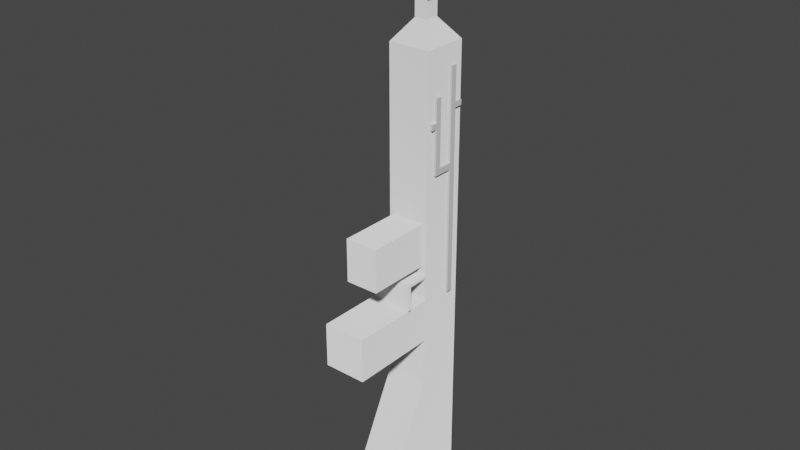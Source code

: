 # Source: SimpleGun.blend  (saved by Blender 2.80.57; exported with 4.5.12 LTS)
import bpy
from mathutils import Matrix  # noqa: F401  (used for matrix-valued properties, if any)

bpy.ops.wm.read_factory_settings(use_empty=True)
scene = bpy.context.scene
scene.name = 'Scene'

# ---- collections
col_collection = bpy.data.collections.new('Collection'); scene.collection.children.link(col_collection)

# ---- materials (node trees are filled in below, after node groups)
mat_gunmat = bpy.data.materials.new('GunMat')
mat_gunmat.use_transparent_shadow = False
mat_gunmat.roughness = 0.25
mat_lightning = bpy.data.materials.new('Lightning')
mat_lightning.use_transparent_shadow = False
mat_lightning.roughness = 0.25

# ---- material node trees
mat_gunmat.use_nodes = True; mat_gunmat.node_tree.nodes.clear()
_N = mat_gunmat.node_tree.nodes; _L = mat_gunmat.node_tree.links
n0 = _N.new('ShaderNodeOutputMaterial'); n0.name = 'Material Output'; n0.location = (300, 300)
n1 = _N.new('ShaderNodeBsdfDiffuse'); n1.name = 'Diffuse BSDF'; n1.location = (10, 300)
n1.inputs[1].default_value = 1.0
_L.new(n1.outputs[0], n0.inputs[0])
n0.is_active_output = True
mat_lightning.use_nodes = True; mat_lightning.node_tree.nodes.clear()
_N = mat_lightning.node_tree.nodes; _L = mat_lightning.node_tree.links
n0 = _N.new('ShaderNodeOutputMaterial'); n0.name = 'Material Output'; n0.location = (300, 300)
n1 = _N.new('ShaderNodeBsdfPrincipled'); n1.name = 'Principled BSDF'; n1.location = (10, 300)
n1.distribution = 'GGX'
n1.subsurface_method = 'BURLEY'
n1.inputs[3].default_value = 1.45
_L.new(n1.outputs[0], n0.inputs[0])
n0.is_active_output = True

# ---- world
world_world = bpy.data.worlds.new('World'); scene.world = world_world
world_world.use_nodes = True; world_world.node_tree.nodes.clear()
_N = world_world.node_tree.nodes; _L = world_world.node_tree.links
n0 = _N.new('ShaderNodeOutputWorld'); n0.name = 'World Output'; n0.location = (300, 300)
n1 = _N.new('ShaderNodeBackground'); n1.name = 'Background'; n1.location = (10, 300)
n1.inputs[0].default_value = (0.05088, 0.05088, 0.05088, 1.0)
_L.new(n1.outputs[0], n0.inputs[0])
n0.is_active_output = True
world_world.color = (0.05088, 0.05088, 0.05088)
world_world.use_sun_shadow = False
world_world.sun_shadow_jitter_overblur = 0.0

# ---- meshes
me_cube = bpy.data.meshes.new('Cube')
me_cube.from_pydata([(0.05465, 3.655e-06, -0.05682), (0.05465, 0.117, -0.05682), (0.05465, 3.684e-06, 0.671), (0.05465, 0.117, 0.671), (-0.05465, 3.647e-06, -0.05682), (-0.05465, 0.117, -0.05682), (-0.05465, 3.677e-06, 0.671), (-0.05465, 0.117, 0.671), (0.01676, 0.04055, 0.7228), (0.01676, 0.07644, 0.7228), (-0.01676, 0.04055, 0.7228), (-0.01676, 0.07644, 0.7228), (0.01676, 0.04055, 0.7795), (0.01676, 0.07644, 0.7795), (-0.01676, 0.04055, 0.7795), (-0.01676, 0.07644, 0.7795), (0.02909, 0.02736, 0.7795), (0.02909, 0.08963, 0.7795), (-0.02909, 0.02736, 0.7795), (-0.02909, 0.08963, 0.7795), (0.02909, 0.02736, 1.013), (0.02909, 0.08963, 1.013), (-0.02909, 0.02736, 1.013), (-0.02909, 0.08963, 1.013), (-0.05465, 3.647e-06, 0.05477), (0.05465, 3.655e-06, 0.05477), (0.05465, -0.2281, -0.05682), (-0.05465, -0.2281, -0.05682), (-0.05465, -0.2281, 0.05477), (0.05465, -0.2281, 0.05477), (0.05465, 3.625e-06, -0.1779), (0.05465, 0.117, -0.1779), (-0.05465, 3.617e-06, -0.1779), (-0.05465, 0.117, -0.1779), (0.05465, -0.1653, -0.5079), (0.05465, 0.117, -0.5079), (-0.05465, -0.1653, -0.5079), (-0.05465, 0.117, -0.5079), (0.05465, 3.655e-06, 0.1237), (0.05465, 3.655e-06, 0.1157), (-0.05465, 3.647e-06, 0.1157), (-0.05465, 3.647e-06, 0.1237), (0.05465, 0.117, 0.1157), (0.05465, 0.117, 0.1237), (-0.05465, 0.117, 0.1237), (-0.05465, 0.117, 0.1157), (0.05465, -0.05545, 0.1237), (0.05465, -0.05545, 0.1157), (-0.05465, -0.05545, 0.1157), (-0.05465, -0.05545, 0.1237), (0.05465, -0.06443, 0.1237), (0.05465, -0.06443, 0.1157), (-0.05465, -0.06443, 0.1157), (-0.05465, -0.06443, 0.1237), (0.05465, -0.05545, 0.05192), (-0.05465, -0.05545, 0.05192), (0.05465, -0.06443, 0.05192), (-0.05465, -0.06443, 0.05192), (0.02013, 0.117, 0.671), (-0.02013, 0.117, 0.671), (-0.02013, 0.117, -0.05682), (0.02013, 0.117, -0.05682), (-0.02013, 0.117, 0.1237), (0.02013, 0.117, 0.1237), (-0.02013, 0.117, 0.1157), (0.02013, 0.117, 0.1157), (0.01658, 0.139, 0.5905), (-0.01658, 0.139, 0.5905), (-0.01658, 0.139, -0.00927), (0.01658, 0.139, -0.00927), (-0.01658, 0.139, 0.1395), (0.01658, 0.139, 0.1395), (-0.01658, 0.139, 0.1329), (0.01658, 0.139, 0.1329), (-0.01658, 0.139, 0.5718), (0.01658, 0.139, 0.5718), (0.01658, 0.1616, 0.5905), (-0.01658, 0.1616, 0.5905), (0.004528, 0.139, 0.5905), (0.004499, 0.139, 0.5718), (-0.01658, 0.1616, 0.5718), (0.01658, 0.1616, 0.5718), (0.01658, 0.1447, 0.1395), (-0.01658, 0.1447, 0.5905), (-0.002523, 0.158, 0.1329), (0.002523, 0.158, 0.1329), (0.01658, 0.1447, 0.1329), (-0.01658, 0.1447, 0.5718), (0.01658, 0.1447, 0.5718), (0.01658, 0.1447, 0.5905), (-0.01658, 0.1447, 0.1395), (0.0044, 0.1616, 0.5905), (-0.0044, 0.1616, 0.5905), (-0.01658, 0.1447, 0.1329), (0.0044, 0.1616, 0.5718), (-0.0044, 0.1616, 0.5718), (-0.002523, 0.158, 0.1395), (0.002523, 0.158, 0.1395), (0.0044, 0.1483, 0.5718), (-0.0044, 0.1483, 0.5718), (0.002523, 0.1483, 0.1395), (-0.002523, 0.1483, 0.1395), (0.002523, 0.1483, 0.1329), (-0.002523, 0.1483, 0.1329), (0.0044, 0.1483, 0.5905), (-0.0044, 0.1483, 0.5905), (-0.004499, 0.139, 0.5718), (-0.004528, 0.139, 0.5905), (0.05465, 0.117, 0.1289), (-0.05465, 3.647e-06, 0.1289), (0.05465, 3.655e-06, 0.1289), (-0.05465, 0.117, 0.1289), (-0.02013, 0.117, 0.1289), (0.02013, 0.117, 0.1289), (0.05465, 0.117, 0.2698), (-0.05465, 3.647e-06, 0.2698), (-0.02013, 0.117, 0.2698), (0.05465, 3.655e-06, 0.2698), (-0.05465, 0.117, 0.2698), (0.02013, 0.117, 0.2698), (-0.04286, 3.655e-06, 0.1441), (0.04286, 3.655e-06, 0.1441), (-0.04286, 3.655e-06, 0.2546), (0.04286, 3.655e-06, 0.2546), (-0.04286, -0.1648, 0.1441), (0.04286, -0.1648, 0.1441), (-0.04286, -0.1648, 0.2546), (0.04286, -0.1648, 0.2546), (0.06087, 0.07607, 0.04632), (0.06087, 0.09151, 0.04632), (0.06087, 0.07607, 0.3718), (0.06087, 0.09151, 0.3718), (0.04542, 0.07607, 0.04632), (0.04542, 0.09151, 0.04632), (0.04542, 0.07607, 0.3718), (0.04542, 0.09151, 0.3718), (0.06087, 0.07607, 0.3873), (0.06087, 0.09151, 0.3873), (0.04542, 0.07607, 0.3873), (0.04542, 0.09151, 0.3873), (0.06087, 0.07607, 0.5184), (0.06087, 0.09151, 0.5184), (0.04542, 0.07607, 0.5184), (0.04542, 0.09151, 0.5184), (0.06087, 0.03842, 0.3718), (0.04542, 0.03842, 0.3718), (0.06087, 0.03842, 0.3873), (0.04542, 0.03842, 0.3873), (0.06087, 0.02361, 0.3718), (0.04542, 0.02361, 0.3718), (0.06087, 0.02361, 0.3873), (0.04542, 0.02361, 0.3873), (0.06087, 0.03842, 0.4862), (0.04542, 0.03842, 0.4862), (0.06087, 0.02361, 0.4862), (0.04542, 0.02361, 0.4862), (0.06087, 0.07607, 0.5318), (0.06087, 0.09151, 0.5318), (0.04542, 0.07607, 0.5318), (0.04542, 0.09151, 0.5318), (0.06087, 0.07607, 0.6192), (0.06087, 0.09151, 0.6192), (0.04542, 0.07607, 0.6192), (0.04542, 0.09151, 0.6192), (0.06087, 0.1129, 0.5184), (0.04542, 0.1129, 0.5184), (0.06087, 0.1129, 0.5318), (0.04542, 0.1129, 0.5318), (0.06087, 0.03842, 0.5006), (0.04542, 0.03842, 0.5006), (0.06087, 0.02361, 0.5006), (0.04542, 0.02361, 0.5006), (0.06087, 0.03842, 0.5585), (0.04542, 0.03842, 0.5585), (0.06087, 0.02361, 0.5585), (0.04542, 0.02361, 0.5585), (0.06087, 0.008074, 0.4862), (0.04542, 0.008074, 0.4862), (0.06087, 0.008074, 0.5006), (0.04542, 0.008074, 0.5006), (0.03311, 0.02447, 0.8333), (0.03311, 0.09248, 0.8333), (0.03311, 0.02447, 0.8737), (0.03311, 0.09248, 0.8737), (-0.03311, 0.02447, 0.8333), (-0.03311, 0.09248, 0.8333), (-0.03311, 0.02447, 0.8737), (-0.03311, 0.09248, 0.8737), (0.03311, 0.02447, 0.905), (0.03311, 0.09248, 0.905), (0.03311, 0.02447, 0.9454), (0.03311, 0.09248, 0.9454), (-0.03311, 0.02447, 0.905), (-0.03311, 0.09248, 0.905), (-0.03311, 0.02447, 0.9454), (-0.03311, 0.09248, 0.9454)], [], [(0, 1, 42, 39, 25), (6, 2, 8, 10), (109, 111, 44, 41), (5, 60, 61, 1, 31, 33), (110, 109, 41, 38), (111, 112, 62, 44), (11, 10, 14, 15), (3, 58, 59, 7, 11, 9), (2, 3, 9, 8), (7, 6, 10, 11), (13, 15, 19, 17), (10, 8, 12, 14), (9, 11, 15, 13), (8, 9, 13, 12), (19, 18, 22, 23), (12, 13, 17, 16), (15, 14, 18, 19), (14, 12, 16, 18), (20, 21, 23, 22), (18, 16, 20, 22), (17, 19, 23, 21), (16, 17, 21, 20), (29, 27, 26), (0, 25, 29, 26), (25, 24, 28, 29), (27, 29, 28), (24, 4, 27, 28), (4, 0, 26, 27), (33, 31, 35, 37), (4, 5, 33, 32), (1, 0, 30, 31), (0, 4, 32, 30), (36, 37, 35, 34), (32, 33, 37, 36), (30, 32, 36, 34), (31, 30, 34, 35), (48, 47, 54, 55), (39, 42, 43, 38), (117, 114, 3, 2), (41, 40, 48, 49), (39, 40, 24, 25), (44, 62, 64, 45), (45, 64, 60, 5), (41, 44, 45, 40), (40, 45, 5, 4, 24), (39, 38, 46, 47), (40, 39, 47, 48), (38, 41, 49, 46), (50, 53, 52, 51), (47, 46, 50, 51), (46, 49, 53, 50), (49, 48, 52, 53), (55, 54, 56, 57), (52, 48, 55, 57), (47, 51, 56, 54), (51, 52, 57, 56), (66, 75, 88, 89), (61, 60, 68, 69), (65, 63, 43, 42), (63, 65, 73, 71), (61, 65, 42, 1), (65, 61, 69, 73), (119, 58, 3, 114), (68, 72, 73, 69), (70, 74, 106, 79, 75, 71), (62, 112, 116, 59, 67, 74, 70), (59, 58, 66, 78, 107, 67), (60, 64, 72, 68), (64, 62, 70, 72), (58, 119, 113, 63, 71, 75, 66), (74, 67, 83, 87), (81, 94, 91, 76), (72, 70, 90, 93), (70, 71, 82, 100, 97, 96, 101, 90), (71, 73, 86, 82), (73, 72, 93, 103, 84, 85, 102, 86), (88, 98, 94, 81), (95, 99, 87, 80), (89, 88, 81, 76), (87, 83, 77, 80), (100, 102, 85, 97), (100, 82, 86, 102), (84, 96, 97, 85), (101, 96, 84, 103), (101, 103, 93, 90), (83, 105, 92, 77), (91, 104, 89, 76), (92, 95, 80, 77), (88, 75, 79, 98), (74, 87, 99, 106), (67, 107, 105, 83), (89, 104, 78, 66), (78, 104, 105, 107), (99, 95, 92, 105), (94, 98, 104, 91), (104, 98, 99, 105), (79, 106, 99, 98), (63, 113, 108, 43), (38, 43, 108, 110), (118, 116, 112, 111), (110, 117, 123, 121), (115, 118, 111, 109), (6, 7, 118, 115), (2, 6, 115, 117), (7, 59, 116, 118), (113, 119, 114, 108), (110, 108, 114, 117), (122, 120, 124, 126), (109, 110, 121, 120), (117, 115, 122, 123), (115, 109, 120, 122), (127, 126, 124, 125), (121, 123, 127, 125), (123, 122, 126, 127), (120, 121, 125, 124), (128, 129, 131, 130), (131, 135, 139, 137), (134, 135, 133, 132), (132, 133, 129, 128), (130, 134, 132, 128), (135, 131, 129, 133), (137, 139, 143, 141), (130, 131, 137, 136), (135, 134, 138, 139), (130, 136, 146, 144), (140, 141, 157, 156), (136, 137, 141, 140), (139, 138, 142, 143), (138, 136, 140, 142), (147, 145, 149, 151), (138, 134, 145, 147), (134, 130, 144, 145), (136, 138, 147, 146), (149, 148, 150, 151), (150, 146, 152, 154), (144, 146, 150, 148), (145, 144, 148, 149), (154, 152, 168, 170), (146, 147, 153, 152), (147, 151, 155, 153), (151, 150, 154, 155), (158, 156, 160, 162), (143, 142, 158, 159), (142, 140, 156, 158), (157, 141, 164, 166), (160, 161, 163, 162), (157, 159, 163, 161), (156, 157, 161, 160), (159, 158, 162, 163), (164, 165, 167, 166), (159, 157, 166, 167), (143, 159, 167, 165), (141, 143, 165, 164), (169, 171, 175, 173), (171, 155, 177, 179), (153, 155, 171, 169), (152, 153, 169, 168), (172, 173, 175, 174), (168, 169, 173, 172), (170, 168, 172, 174), (171, 170, 174, 175), (177, 176, 178, 179), (155, 154, 176, 177), (154, 170, 178, 176), (170, 171, 179, 178), (180, 181, 183, 182), (182, 183, 187, 186), (186, 187, 185, 184), (184, 185, 181, 180), (182, 186, 184, 180), (187, 183, 181, 185), (188, 189, 191, 190), (190, 191, 195, 194), (194, 195, 193, 192), (192, 193, 189, 188), (190, 194, 192, 188), (195, 191, 189, 193)])
me_cube.polygons.foreach_set('material_index', [0, 0, 0, 0, 0, 0, 0, 0, 0, 0, 0, 0, 0, 0, 0, 0, 0, 0, 0, 0, 0, 0, 0, 0, 0, 0, 0, 0, 0, 0, 0, 0, 0, 0, 0, 0, 0, 0, 0, 0, 0, 0, 0, 0, 0, 0, 0, 0, 0, 0, 0, 0, 0, 0, 0, 0, 0, 0, 0, 0, 0, 0, 0, 0, 0, 0, 0, 0, 0, 0, 0, 0, 0, 0, 0, 0, 0, 0, 0, 0, 0, 0, 0, 0, 0, 0, 0, 0, 0, 0, 0, 0, 0, 0, 0, 0, 0, 0, 0, 0, 0, 0, 0, 0, 0, 0, 0, 0, 0, 0, 0, 0, 0, 0, 0, 1, 1, 1, 1, 1, 1, 1, 1, 1, 1, 1, 1, 1, 1, 1, 1, 1, 1, 1, 1, 1, 1, 1, 1, 1, 1, 1, 1, 1, 1, 1, 1, 1, 1, 1, 1, 1, 1, 1, 1, 1, 1, 1, 1, 1, 1, 1, 1, 1, 1, 1, 1, 1, 1, 1, 1, 1, 1, 1, 1, 1, 1])
_uv = me_cube.uv_layers.new(name='UVMap')
_uv.uv.foreach_set('vector', [0.375, 0.0, 0.625, 0.0, 0.625, 0.05926, 0.375, 0.08116, 0.375, 0.06263, 0.375, 0.5, 0.125, 0.5, 0.125, 0.5, 0.375, 0.5, 0.375, 0.6648, 0.625, 0.6862, 0.625, 0.688, 0.375, 0.6664, 0.625, 0.75, 0.6996, 0.75, 0.7916, 0.75, 0.875, 0.75, 0.875, 0.75, 0.625, 0.75, 0.125, 0.6648, 0.375, 0.6648, 0.375, 0.6664, 0.125, 0.6664, 0.625, 0.6862, 0.6996, 0.6862, 0.6996, 0.688, 0.625, 0.688, 0.625, 0.5, 0.375, 0.5, 0.375, 0.5, 0.625, 0.5, 0.875, 0.5, 0.7916, 0.5, 0.6996, 0.5, 0.625, 0.5, 0.625, 0.5, 0.875, 0.5, 0.375, 0.25, 0.625, 0.25, 0.625, 0.25, 0.375, 0.25, 0.625, 0.5, 0.375, 0.5, 0.375, 0.5, 0.625, 0.5, 0.875, 0.5, 0.625, 0.5, 0.625, 0.5, 0.875, 0.5, 0.375, 0.5, 0.125, 0.5, 0.125, 0.5, 0.375, 0.5, 0.875, 0.5, 0.625, 0.5, 0.625, 0.5, 0.875, 0.5, 0.375, 0.25, 0.625, 0.25, 0.625, 0.25, 0.375, 0.25, 0.625, 0.5, 0.375, 0.5, 0.375, 0.5, 0.625, 0.5, 0.375, 0.25, 0.625, 0.25, 0.625, 0.25, 0.375, 0.25, 0.625, 0.5, 0.375, 0.5, 0.375, 0.5, 0.625, 0.5, 0.375, 0.5, 0.125, 0.5, 0.125, 0.5, 0.375, 0.5, 0.375, 0.25, 0.625, 0.25, 0.625, 0.5, 0.375, 0.5, 0.375, 0.5, 0.125, 0.5, 0.125, 0.5, 0.375, 0.5, 0.875, 0.5, 0.625, 0.5, 0.625, 0.5, 0.875, 0.5, 0.375, 0.25, 0.625, 0.25, 0.625, 0.25, 0.375, 0.25, 0.125, 0.6874, 0.375, 0.75, 0.125, 0.75, 0.375, 0.0, 0.375, 0.06263, 0.375, 0.06263, 0.375, 0.0, 0.125, 0.6874, 0.375, 0.6874, 0.375, 0.6874, 0.125, 0.6874, 0.375, 0.75, 0.125, 0.6874, 0.375, 0.6874, 0.375, 0.6874, 0.375, 0.75, 0.375, 0.75, 0.375, 0.6874, 0.375, 0.75, 0.375, 1.0, 0.375, 1.0, 0.375, 0.75, 0.625, 0.75, 0.875, 0.75, 0.875, 0.75, 0.625, 0.75, 0.375, 0.75, 0.625, 0.75, 0.625, 0.75, 0.375, 0.75, 0.625, 0.0, 0.375, 0.0, 0.375, 0.0, 0.625, 0.0, 0.375, 1.0, 0.375, 0.75, 0.375, 0.75, 0.375, 1.0, 0.375, 0.75, 0.625, 0.75, 0.625, 1.0, 0.375, 1.0, 0.375, 0.75, 0.625, 0.75, 0.625, 0.75, 0.375, 0.75, 0.375, 1.0, 0.375, 0.75, 0.375, 0.75, 0.375, 1.0, 0.625, 0.0, 0.375, 0.0, 0.375, 0.0, 0.625, 0.0, 0.375, 0.6688, 0.125, 0.6688, 0.125, 0.6688, 0.375, 0.6688, 0.375, 0.08116, 0.625, 0.05926, 0.625, 0.06202, 0.375, 0.0836, 0.375, 0.128, 0.625, 0.1122, 0.625, 0.25, 0.375, 0.25, 0.375, 0.6664, 0.375, 0.6688, 0.375, 0.6688, 0.375, 0.6664, 0.125, 0.6688, 0.375, 0.6688, 0.375, 0.6874, 0.125, 0.6874, 0.625, 0.688, 0.6996, 0.688, 0.6996, 0.6907, 0.625, 0.6907, 0.625, 0.6907, 0.6996, 0.6907, 0.6996, 0.75, 0.625, 0.75, 0.375, 0.6664, 0.625, 0.688, 0.625, 0.6907, 0.375, 0.6688, 0.375, 0.6688, 0.625, 0.6907, 0.625, 0.75, 0.375, 0.75, 0.375, 0.6874, 0.375, 0.08116, 0.375, 0.0836, 0.375, 0.0836, 0.375, 0.08116, 0.375, 0.6688, 0.125, 0.6688, 0.125, 0.6688, 0.375, 0.6688, 0.125, 0.6664, 0.375, 0.6664, 0.375, 0.6664, 0.125, 0.6664, 0.125, 0.6664, 0.375, 0.6664, 0.375, 0.6688, 0.125, 0.6688, 0.375, 0.08116, 0.375, 0.0836, 0.375, 0.0836, 0.375, 0.08116, 0.125, 0.6664, 0.375, 0.6664, 0.375, 0.6664, 0.125, 0.6664, 0.375, 0.6664, 0.375, 0.6688, 0.375, 0.6688, 0.375, 0.6664, 0.375, 0.6688, 0.125, 0.6688, 0.125, 0.6688, 0.375, 0.6688, 0.375, 0.6688, 0.375, 0.6688, 0.375, 0.6688, 0.375, 0.6688, 0.375, 0.08116, 0.375, 0.08116, 0.375, 0.08116, 0.375, 0.08116, 0.125, 0.6688, 0.375, 0.6688, 0.375, 0.6688, 0.125, 0.6688, 0.7916, 0.5, 0.7916, 0.5078, 0.7916, 0.5078, 0.7916, 0.5, 0.7916, 0.75, 0.6996, 0.75, 0.6996, 0.75, 0.7916, 0.75, 0.7916, 0.6907, 0.7916, 0.688, 0.875, 0.688, 0.875, 0.6907, 0.7916, 0.688, 0.7916, 0.6907, 0.7916, 0.6907, 0.7916, 0.688, 0.7916, 0.75, 0.7916, 0.6907, 0.875, 0.6907, 0.875, 0.75, 0.7916, 0.6907, 0.7916, 0.75, 0.7916, 0.75, 0.7916, 0.6907, 0.7916, 0.6378, 0.7916, 0.5, 0.875, 0.5, 0.875, 0.6378, 0.6996, 0.75, 0.6996, 0.6907, 0.7916, 0.6907, 0.7916, 0.75, 0.6996, 0.688, 0.6996, 0.5078, 0.7307, 0.5078, 0.7556, 0.5078, 0.7916, 0.5078, 0.7916, 0.688, 0.6996, 0.688, 0.6996, 0.6862, 0.6996, 0.6378, 0.6996, 0.5, 0.6996, 0.5, 0.6996, 0.5078, 0.6996, 0.688, 0.6996, 0.5, 0.7916, 0.5, 0.7916, 0.5, 0.7561, 0.5, 0.7309, 0.5, 0.6996, 0.5, 0.6996, 0.75, 0.6996, 0.6907, 0.6996, 0.6907, 0.6996, 0.75, 0.6996, 0.6907, 0.6996, 0.688, 0.6996, 0.688, 0.6996, 0.6907, 0.7916, 0.5, 0.7916, 0.6378, 0.7916, 0.6862, 0.7916, 0.688, 0.7916, 0.688, 0.7916, 0.5078, 0.7916, 0.5, 0.6996, 0.5078, 0.6996, 0.5, 0.6996, 0.5, 0.6996, 0.5078, 0.7916, 0.5078, 0.7554, 0.5078, 0.7554, 0.5, 0.7916, 0.5, 0.6996, 0.6907, 0.6996, 0.688, 0.6996, 0.688, 0.6996, 0.6907, 0.6996, 0.688, 0.7916, 0.688, 0.7916, 0.688, 0.7554, 0.688, 0.7554, 0.688, 0.731, 0.688, 0.731, 0.688, 0.6996, 0.688, 0.7916, 0.688, 0.7916, 0.6907, 0.7916, 0.6907, 0.7916, 0.688, 0.7916, 0.6907, 0.6996, 0.6907, 0.6996, 0.6907, 0.731, 0.6907, 0.731, 0.6907, 0.7554, 0.6907, 0.7554, 0.6907, 0.7916, 0.6907, 0.7916, 0.5078, 0.7554, 0.5078, 0.7554, 0.5078, 0.7916, 0.5078, 0.731, 0.5078, 0.731, 0.5078, 0.6996, 0.5078, 0.6996, 0.5078, 0.7916, 0.5, 0.7916, 0.5078, 0.7916, 0.5078, 0.7916, 0.5, 0.6996, 0.5078, 0.6996, 0.5, 0.6996, 0.5, 0.6996, 0.5078, 0.7554, 0.688, 0.7554, 0.6907, 0.7554, 0.6907, 0.7554, 0.688, 0.7554, 0.688, 0.7916, 0.688, 0.7916, 0.6907, 0.7554, 0.6907, 0.731, 0.6907, 0.731, 0.688, 0.7554, 0.688, 0.7554, 0.6907, 0.731, 0.688, 0.731, 0.688, 0.731, 0.6907, 0.731, 0.6907, 0.731, 0.688, 0.731, 0.6907, 0.6996, 0.6907, 0.6996, 0.688, 0.6996, 0.5, 0.731, 0.5, 0.731, 0.5, 0.6996, 0.5, 0.7554, 0.5, 0.7554, 0.5, 0.7916, 0.5, 0.7916, 0.5, 0.731, 0.5, 0.731, 0.5078, 0.6996, 0.5078, 0.6996, 0.5, 0.7916, 0.5078, 0.7916, 0.5078, 0.7556, 0.5078, 0.7554, 0.5078, 0.6996, 0.5078, 0.6996, 0.5078, 0.731, 0.5078, 0.7307, 0.5078, 0.6996, 0.5, 0.7309, 0.5, 0.731, 0.5, 0.6996, 0.5, 0.7916, 0.5, 0.7554, 0.5, 0.7561, 0.5, 0.7916, 0.5, 0.7561, 0.5, 0.7554, 0.5, 0.731, 0.5, 0.7309, 0.5, 0.731, 0.5078, 0.731, 0.5078, 0.731, 0.5, 0.731, 0.5, 0.7554, 0.5078, 0.7554, 0.5078, 0.7554, 0.5, 0.7554, 0.5, 0.7554, 0.5, 0.7554, 0.5078, 0.731, 0.5078, 0.731, 0.5, 0.7556, 0.5078, 0.7307, 0.5078, 0.731, 0.5078, 0.7554, 0.5078, 0.7916, 0.688, 0.7916, 0.6862, 0.875, 0.6862, 0.875, 0.688, 0.375, 0.0836, 0.625, 0.06202, 0.625, 0.06381, 0.375, 0.08518, 0.625, 0.6378, 0.6996, 0.6378, 0.6996, 0.6862, 0.625, 0.6862, 0.375, 0.08518, 0.375, 0.128, 0.375, 0.128, 0.375, 0.08518, 0.375, 0.622, 0.625, 0.6378, 0.625, 0.6862, 0.375, 0.6648, 0.375, 0.5, 0.625, 0.5, 0.625, 0.6378, 0.375, 0.622, 0.125, 0.5, 0.375, 0.5, 0.375, 0.622, 0.125, 0.622, 0.625, 0.5, 0.6996, 0.5, 0.6996, 0.6378, 0.625, 0.6378, 0.7916, 0.6862, 0.7916, 0.6378, 0.875, 0.6378, 0.875, 0.6862, 0.375, 0.08518, 0.625, 0.06381, 0.625, 0.1122, 0.375, 0.128, 0.375, 0.622, 0.375, 0.6648, 0.375, 0.6648, 0.375, 0.622, 0.375, 0.6648, 0.125, 0.6648, 0.125, 0.6648, 0.375, 0.6648, 0.125, 0.622, 0.375, 0.622, 0.375, 0.622, 0.125, 0.622, 0.375, 0.622, 0.375, 0.6648, 0.375, 0.6648, 0.375, 0.622, 0.125, 0.622, 0.375, 0.622, 0.375, 0.6648, 0.125, 0.6648, 0.375, 0.08518, 0.375, 0.128, 0.375, 0.128, 0.375, 0.08518, 0.125, 0.622, 0.375, 0.622, 0.375, 0.622, 0.125, 0.622, 0.375, 0.6648, 0.125, 0.6648, 0.125, 0.6648, 0.375, 0.6648, 0.375, 0.0, 0.625, 0.0, 0.625, 0.25, 0.375, 0.25, 0.875, 0.5, 0.625, 0.5, 0.625, 0.5, 0.875, 0.5, 0.375, 0.5, 0.625, 0.5, 0.625, 0.75, 0.375, 0.75, 0.375, 0.75, 0.625, 0.75, 0.625, 1.0, 0.375, 1.0, 0.125, 0.5, 0.375, 0.5, 0.375, 0.75, 0.125, 0.75, 0.625, 0.5, 0.875, 0.5, 0.875, 0.75, 0.625, 0.75, 0.875, 0.5, 0.625, 0.5, 0.625, 0.5, 0.875, 0.5, 0.375, 0.25, 0.625, 0.25, 0.625, 0.25, 0.375, 0.25, 0.625, 0.5, 0.375, 0.5, 0.375, 0.5, 0.625, 0.5, 0.375, 0.25, 0.375, 0.25, 0.375, 0.25, 0.375, 0.25, 0.375, 0.25, 0.625, 0.25, 0.625, 0.25, 0.375, 0.25, 0.375, 0.25, 0.625, 0.25, 0.625, 0.25, 0.375, 0.25, 0.625, 0.5, 0.375, 0.5, 0.375, 0.5, 0.625, 0.5, 0.375, 0.5, 0.125, 0.5, 0.125, 0.5, 0.375, 0.5, 0.375, 0.5, 0.375, 0.5, 0.375, 0.5, 0.375, 0.5, 0.375, 0.5, 0.375, 0.5, 0.375, 0.5, 0.375, 0.5, 0.375, 0.5, 0.125, 0.5, 0.125, 0.5, 0.375, 0.5, 0.125, 0.5, 0.375, 0.5, 0.375, 0.5, 0.125, 0.5, 0.375, 0.5, 0.125, 0.5, 0.125, 0.5, 0.375, 0.5, 0.375, 0.25, 0.375, 0.25, 0.375, 0.25, 0.375, 0.25, 0.375, 0.25, 0.375, 0.25, 0.375, 0.25, 0.375, 0.25, 0.375, 0.5, 0.125, 0.5, 0.125, 0.5, 0.375, 0.5, 0.375, 0.25, 0.375, 0.25, 0.375, 0.25, 0.375, 0.25, 0.125, 0.5, 0.375, 0.5, 0.375, 0.5, 0.125, 0.5, 0.375, 0.5, 0.375, 0.5, 0.375, 0.5, 0.375, 0.5, 0.375, 0.5, 0.125, 0.5, 0.125, 0.5, 0.375, 0.5, 0.375, 0.5, 0.125, 0.5, 0.125, 0.5, 0.375, 0.5, 0.625, 0.5, 0.375, 0.5, 0.375, 0.5, 0.625, 0.5, 0.375, 0.5, 0.125, 0.5, 0.125, 0.5, 0.375, 0.5, 0.625, 0.25, 0.625, 0.25, 0.625, 0.25, 0.625, 0.25, 0.375, 0.25, 0.625, 0.25, 0.625, 0.5, 0.375, 0.5, 0.875, 0.5, 0.625, 0.5, 0.625, 0.5, 0.875, 0.5, 0.375, 0.25, 0.625, 0.25, 0.625, 0.25, 0.375, 0.25, 0.625, 0.5, 0.375, 0.5, 0.375, 0.5, 0.625, 0.5, 0.875, 0.5, 0.625, 0.5, 0.625, 0.5, 0.875, 0.5, 0.625, 0.5, 0.875, 0.5, 0.875, 0.5, 0.625, 0.5, 0.625, 0.5, 0.625, 0.5, 0.625, 0.5, 0.625, 0.5, 0.875, 0.5, 0.625, 0.5, 0.625, 0.5, 0.875, 0.5, 0.375, 0.5, 0.375, 0.5, 0.375, 0.5, 0.375, 0.5, 0.375, 0.5, 0.375, 0.5, 0.375, 0.5, 0.375, 0.5, 0.375, 0.5, 0.375, 0.5, 0.375, 0.5, 0.375, 0.5, 0.125, 0.5, 0.375, 0.5, 0.375, 0.5, 0.125, 0.5, 0.125, 0.5, 0.375, 0.5, 0.375, 0.5, 0.125, 0.5, 0.125, 0.5, 0.375, 0.5, 0.375, 0.5, 0.125, 0.5, 0.375, 0.25, 0.375, 0.25, 0.375, 0.25, 0.375, 0.25, 0.375, 0.5, 0.125, 0.5, 0.125, 0.5, 0.375, 0.5, 0.375, 0.5, 0.125, 0.5, 0.125, 0.5, 0.375, 0.5, 0.375, 0.5, 0.125, 0.5, 0.125, 0.5, 0.375, 0.5, 0.375, 0.25, 0.375, 0.25, 0.375, 0.25, 0.375, 0.25, 0.125, 0.5, 0.375, 0.5, 0.375, 0.5, 0.125, 0.5, 0.375, 0.0, 0.625, 0.0, 0.625, 0.25, 0.375, 0.25, 0.375, 0.25, 0.625, 0.25, 0.625, 0.5, 0.375, 0.5, 0.375, 0.5, 0.625, 0.5, 0.625, 0.75, 0.375, 0.75, 0.375, 0.75, 0.625, 0.75, 0.625, 1.0, 0.375, 1.0, 0.125, 0.5, 0.375, 0.5, 0.375, 0.75, 0.125, 0.75, 0.625, 0.5, 0.875, 0.5, 0.875, 0.75, 0.625, 0.75, 0.375, 0.0, 0.625, 0.0, 0.625, 0.25, 0.375, 0.25, 0.375, 0.25, 0.625, 0.25, 0.625, 0.5, 0.375, 0.5, 0.375, 0.5, 0.625, 0.5, 0.625, 0.75, 0.375, 0.75, 0.375, 0.75, 0.625, 0.75, 0.625, 1.0, 0.375, 1.0, 0.125, 0.5, 0.375, 0.5, 0.375, 0.75, 0.125, 0.75, 0.625, 0.5, 0.875, 0.5, 0.875, 0.75, 0.625, 0.75])
me_cube.materials.append(mat_gunmat)
me_cube.materials.append(mat_lightning)
me_cube.use_remesh_preserve_volume = False
me_cube.use_remesh_preserve_attributes = False
me_cube.use_mirror_vertex_groups = False
me_cube.update()

# ---- objects
ob_gun = bpy.data.objects.new('Gun', me_cube)

# ---- transforms, parenting, visibility, modifiers, constraints
ob_gun.location = (0.0, 0.0, 0.0)
ob_gun.lineart.crease_threshold = 0.0

# ---- collection membership
col_collection.objects.link(ob_gun)

# ---- scene / render settings (as saved in the file)
scene.frame_start = 1; scene.frame_end = 250; scene.frame_set(1)
scene.render.engine = 'BLENDER_EEVEE_NEXT'
scene.cycles.use_denoising = False
scene.cycles.samples = 128
scene.cycles.sampling_pattern = 'TABULATED_SOBOL'
scene.cycles.use_adaptive_sampling = False
scene.cycles.use_light_tree = False
scene.view_settings.view_transform = 'Filmic'
bpy.context.view_layer.update()

# ---- added for rendering (the .blend has no active camera and no usable light): camera, sun
cam_auto = bpy.data.cameras.new('AutoCamera')
cam_auto.lens = 50.0
cam_auto.sensor_width = 36.0
cam_auto.clip_end = 1000.0
ob_auto_camera = bpy.data.objects.new('AutoCamera', cam_auto)
scene.collection.objects.link(ob_auto_camera)
ob_auto_camera.location = (1.45988, -1.78138, 1.41804)
ob_auto_camera.rotation_euler = (1.09748, -7.21219e-08, 0.694738)
scene.camera = ob_auto_camera
light_auto_sun = bpy.data.lights.new('AutoSun', 'SUN')
light_auto_sun.energy = 3.0
light_auto_sun.angle = 0.0523599
ob_auto_sun = bpy.data.objects.new('AutoSun', light_auto_sun)
scene.collection.objects.link(ob_auto_sun)
ob_auto_sun.rotation_euler = (0.872665, 0.174533, 0.523599)
bpy.context.view_layer.update()
